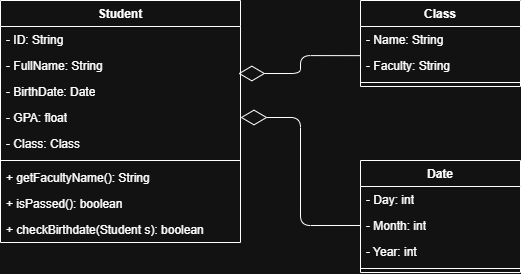

The diagram above was exported from draw.io. Its source (the exported page's mxGraphModel, read from the mxfile embedded in the PNG):
<mxGraphModel dx="1375" dy="560" grid="1" gridSize="10" guides="1" tooltips="1" connect="1" arrows="1" fold="1" page="1" pageScale="1" pageWidth="1169" pageHeight="827" math="0" shadow="0">
  <root>
    <mxCell id="0" />
    <mxCell id="1" parent="0" />
    <mxCell id="VYMkrb8e1BjKajd9hFpb-1" parent="1" style="swimlane;fontStyle=1;align=center;verticalAlign=top;childLayout=stackLayout;horizontal=1;startSize=26;horizontalStack=0;resizeParent=1;resizeParentMax=0;resizeLast=0;collapsible=1;marginBottom=0;whiteSpace=wrap;html=1;" value="Date" vertex="1">
      <mxGeometry height="112" width="160" x="680" y="320" as="geometry" />
    </mxCell>
    <mxCell id="VYMkrb8e1BjKajd9hFpb-2" parent="VYMkrb8e1BjKajd9hFpb-1" style="text;strokeColor=none;fillColor=none;align=left;verticalAlign=top;spacingLeft=4;spacingRight=4;overflow=hidden;rotatable=0;points=[[0,0.5],[1,0.5]];portConstraint=eastwest;whiteSpace=wrap;html=1;" value="- Day: int" vertex="1">
      <mxGeometry height="26" width="160" y="26" as="geometry" />
    </mxCell>
    <mxCell id="VYMkrb8e1BjKajd9hFpb-3" parent="VYMkrb8e1BjKajd9hFpb-1" style="text;strokeColor=none;fillColor=none;align=left;verticalAlign=top;spacingLeft=4;spacingRight=4;overflow=hidden;rotatable=0;points=[[0,0.5],[1,0.5]];portConstraint=eastwest;whiteSpace=wrap;html=1;" value="- Month: int" vertex="1">
      <mxGeometry height="26" width="160" y="52" as="geometry" />
    </mxCell>
    <mxCell id="VYMkrb8e1BjKajd9hFpb-4" parent="VYMkrb8e1BjKajd9hFpb-1" style="text;strokeColor=none;fillColor=none;align=left;verticalAlign=top;spacingLeft=4;spacingRight=4;overflow=hidden;rotatable=0;points=[[0,0.5],[1,0.5]];portConstraint=eastwest;whiteSpace=wrap;html=1;" value="- Year: int" vertex="1">
      <mxGeometry height="26" width="160" y="78" as="geometry" />
    </mxCell>
    <mxCell id="VYMkrb8e1BjKajd9hFpb-5" parent="VYMkrb8e1BjKajd9hFpb-1" style="line;strokeWidth=1;fillColor=none;align=left;verticalAlign=middle;spacingTop=-1;spacingLeft=3;spacingRight=3;rotatable=0;labelPosition=right;points=[];portConstraint=eastwest;strokeColor=inherit;" value="" vertex="1">
      <mxGeometry height="8" width="160" y="104" as="geometry" />
    </mxCell>
    <mxCell id="VYMkrb8e1BjKajd9hFpb-6" parent="1" style="swimlane;fontStyle=1;align=center;verticalAlign=top;childLayout=stackLayout;horizontal=1;startSize=26;horizontalStack=0;resizeParent=1;resizeParentMax=0;resizeLast=0;collapsible=1;marginBottom=0;whiteSpace=wrap;html=1;" value="Class" vertex="1">
      <mxGeometry height="86" width="160" x="680" y="160" as="geometry" />
    </mxCell>
    <mxCell id="VYMkrb8e1BjKajd9hFpb-7" parent="VYMkrb8e1BjKajd9hFpb-6" style="text;strokeColor=none;fillColor=none;align=left;verticalAlign=top;spacingLeft=4;spacingRight=4;overflow=hidden;rotatable=0;points=[[0,0.5],[1,0.5]];portConstraint=eastwest;whiteSpace=wrap;html=1;" value="- Name: String" vertex="1">
      <mxGeometry height="26" width="160" y="26" as="geometry" />
    </mxCell>
    <mxCell id="VYMkrb8e1BjKajd9hFpb-8" parent="VYMkrb8e1BjKajd9hFpb-6" style="text;strokeColor=none;fillColor=none;align=left;verticalAlign=top;spacingLeft=4;spacingRight=4;overflow=hidden;rotatable=0;points=[[0,0.5],[1,0.5]];portConstraint=eastwest;whiteSpace=wrap;html=1;" value="- Faculty: String" vertex="1">
      <mxGeometry height="26" width="160" y="52" as="geometry" />
    </mxCell>
    <mxCell id="VYMkrb8e1BjKajd9hFpb-9" parent="VYMkrb8e1BjKajd9hFpb-6" style="line;strokeWidth=1;fillColor=none;align=left;verticalAlign=middle;spacingTop=-1;spacingLeft=3;spacingRight=3;rotatable=0;labelPosition=right;points=[];portConstraint=eastwest;strokeColor=inherit;" value="" vertex="1">
      <mxGeometry height="8" width="160" y="78" as="geometry" />
    </mxCell>
    <mxCell id="VYMkrb8e1BjKajd9hFpb-10" edge="1" parent="1" source="VYMkrb8e1BjKajd9hFpb-3" style="endArrow=diamondThin;endFill=0;endSize=24;html=1;rounded=1;entryX=1;entryY=0.5;entryDx=0;entryDy=0;exitX=0;exitY=0.5;exitDx=0;exitDy=0;edgeStyle=orthogonalEdgeStyle;" target="VYMkrb8e1BjKajd9hFpb-15" value="">
      <mxGeometry relative="1" width="160" as="geometry">
        <mxPoint x="850" y="340" as="sourcePoint" />
        <mxPoint x="1010" y="340" as="targetPoint" />
      </mxGeometry>
    </mxCell>
    <mxCell id="VYMkrb8e1BjKajd9hFpb-11" parent="1" style="swimlane;fontStyle=1;align=center;verticalAlign=top;childLayout=stackLayout;horizontal=1;startSize=26;horizontalStack=0;resizeParent=1;resizeParentMax=0;resizeLast=0;collapsible=1;marginBottom=0;whiteSpace=wrap;html=1;" value="Student" vertex="1">
      <mxGeometry height="242" width="240" x="320" y="160" as="geometry" />
    </mxCell>
    <mxCell id="VYMkrb8e1BjKajd9hFpb-12" parent="VYMkrb8e1BjKajd9hFpb-11" style="text;strokeColor=none;fillColor=none;align=left;verticalAlign=top;spacingLeft=4;spacingRight=4;overflow=hidden;rotatable=0;points=[[0,0.5],[1,0.5]];portConstraint=eastwest;whiteSpace=wrap;html=1;" value="- ID: String" vertex="1">
      <mxGeometry height="26" width="240" y="26" as="geometry" />
    </mxCell>
    <mxCell id="VYMkrb8e1BjKajd9hFpb-13" parent="VYMkrb8e1BjKajd9hFpb-11" style="text;strokeColor=none;fillColor=none;align=left;verticalAlign=top;spacingLeft=4;spacingRight=4;overflow=hidden;rotatable=0;points=[[0,0.5],[1,0.5]];portConstraint=eastwest;whiteSpace=wrap;html=1;" value="- FullName: String" vertex="1">
      <mxGeometry height="26" width="240" y="52" as="geometry" />
    </mxCell>
    <mxCell id="VYMkrb8e1BjKajd9hFpb-14" parent="VYMkrb8e1BjKajd9hFpb-11" style="text;strokeColor=none;fillColor=none;align=left;verticalAlign=top;spacingLeft=4;spacingRight=4;overflow=hidden;rotatable=0;points=[[0,0.5],[1,0.5]];portConstraint=eastwest;whiteSpace=wrap;html=1;" value="- BirthDate: Date" vertex="1">
      <mxGeometry height="26" width="240" y="78" as="geometry" />
    </mxCell>
    <mxCell id="VYMkrb8e1BjKajd9hFpb-15" parent="VYMkrb8e1BjKajd9hFpb-11" style="text;strokeColor=none;fillColor=none;align=left;verticalAlign=top;spacingLeft=4;spacingRight=4;overflow=hidden;rotatable=0;points=[[0,0.5],[1,0.5]];portConstraint=eastwest;whiteSpace=wrap;html=1;" value="- GPA: float" vertex="1">
      <mxGeometry height="26" width="240" y="104" as="geometry" />
    </mxCell>
    <mxCell id="VYMkrb8e1BjKajd9hFpb-21" parent="VYMkrb8e1BjKajd9hFpb-11" style="text;strokeColor=none;fillColor=none;align=left;verticalAlign=top;spacingLeft=4;spacingRight=4;overflow=hidden;rotatable=0;points=[[0,0.5],[1,0.5]];portConstraint=eastwest;whiteSpace=wrap;html=1;" value="- Class: Class" vertex="1">
      <mxGeometry height="26" width="240" y="130" as="geometry" />
    </mxCell>
    <mxCell id="VYMkrb8e1BjKajd9hFpb-16" parent="VYMkrb8e1BjKajd9hFpb-11" style="line;strokeWidth=1;fillColor=none;align=left;verticalAlign=middle;spacingTop=-1;spacingLeft=3;spacingRight=3;rotatable=0;labelPosition=right;points=[];portConstraint=eastwest;strokeColor=inherit;" value="" vertex="1">
      <mxGeometry height="8" width="240" y="156" as="geometry" />
    </mxCell>
    <mxCell id="VYMkrb8e1BjKajd9hFpb-17" parent="VYMkrb8e1BjKajd9hFpb-11" style="text;strokeColor=none;fillColor=none;align=left;verticalAlign=top;spacingLeft=4;spacingRight=4;overflow=hidden;rotatable=0;points=[[0,0.5],[1,0.5]];portConstraint=eastwest;whiteSpace=wrap;html=1;" value="+ getFacultyName(): String" vertex="1">
      <mxGeometry height="26" width="240" y="164" as="geometry" />
    </mxCell>
    <mxCell id="VYMkrb8e1BjKajd9hFpb-18" parent="VYMkrb8e1BjKajd9hFpb-11" style="text;strokeColor=none;fillColor=none;align=left;verticalAlign=top;spacingLeft=4;spacingRight=4;overflow=hidden;rotatable=0;points=[[0,0.5],[1,0.5]];portConstraint=eastwest;whiteSpace=wrap;html=1;" value="+ isPassed(): boolean" vertex="1">
      <mxGeometry height="26" width="240" y="190" as="geometry" />
    </mxCell>
    <mxCell id="VYMkrb8e1BjKajd9hFpb-19" parent="VYMkrb8e1BjKajd9hFpb-11" style="text;strokeColor=none;fillColor=none;align=left;verticalAlign=top;spacingLeft=4;spacingRight=4;overflow=hidden;rotatable=0;points=[[0,0.5],[1,0.5]];portConstraint=eastwest;whiteSpace=wrap;html=1;" value="+ checkBirthdate(Student s): boolean" vertex="1">
      <mxGeometry height="26" width="240" y="216" as="geometry" />
    </mxCell>
    <mxCell id="VYMkrb8e1BjKajd9hFpb-20" edge="1" parent="1" source="VYMkrb8e1BjKajd9hFpb-8" style="endArrow=diamondThin;endFill=0;endSize=24;html=1;rounded=1;entryX=0.991;entryY=0.808;entryDx=0;entryDy=0;exitX=-0.003;exitY=0.121;exitDx=0;exitDy=0;edgeStyle=orthogonalEdgeStyle;exitPerimeter=0;entryPerimeter=0;" target="VYMkrb8e1BjKajd9hFpb-13" value="">
      <mxGeometry relative="1" width="160" as="geometry">
        <mxPoint x="670" y="399" as="sourcePoint" />
        <mxPoint x="470" y="373" as="targetPoint" />
      </mxGeometry>
    </mxCell>
  </root>
</mxGraphModel>